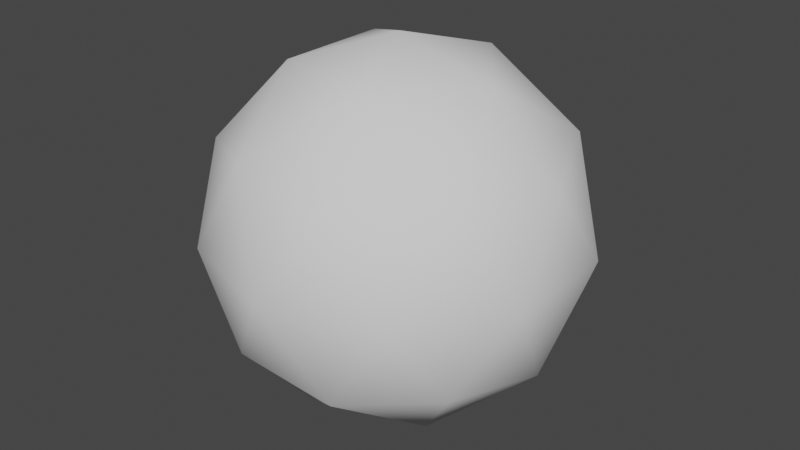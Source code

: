 # Source: IcoSphere2_smooth.blend  (saved by Blender 2.80.74; exported with 4.5.12 LTS)
import bpy
from mathutils import Matrix  # noqa: F401  (used for matrix-valued properties, if any)

bpy.ops.wm.read_factory_settings(use_empty=True)
scene = bpy.context.scene
scene.name = 'Scene'

# ---- collections
col_collection = bpy.data.collections.new('Collection'); scene.collection.children.link(col_collection)

# ---- world
world_world = bpy.data.worlds.new('World'); scene.world = world_world
world_world.use_nodes = True; world_world.node_tree.nodes.clear()
_N = world_world.node_tree.nodes; _L = world_world.node_tree.links
n0 = _N.new('ShaderNodeOutputWorld'); n0.name = 'World Output'; n0.location = (300, 300)
n1 = _N.new('ShaderNodeBackground'); n1.name = 'Background'; n1.location = (10, 300)
n1.inputs[0].default_value = (0.05088, 0.05088, 0.05088, 1.0)
_L.new(n1.outputs[0], n0.inputs[0])
n0.is_active_output = True
world_world.color = (0.05088, 0.05088, 0.05088)
world_world.use_sun_shadow = False
world_world.sun_shadow_jitter_overblur = 0.0

# ---- meshes
me_icosphere = bpy.data.meshes.new('Icosphere')
me_icosphere.from_pydata([(0.0, 0.0, 1.0), (0.8944, 0.0, 0.4472), (0.2764, 0.8506, 0.4472), (-0.7236, 0.5257, 0.4472), (-0.7236, -0.5257, 0.4472), (0.2764, -0.8506, 0.4472), (0.7236, 0.5257, -0.4472), (-0.2764, 0.8506, -0.4472), (-0.8944, 0.0, -0.4472), (-0.2764, -0.8506, -0.4472), (0.7236, -0.5257, -0.4472), (0.0, 0.0, -1.0), (0.1625, 0.5, 0.8507), (-0.4253, 0.309, 0.8507), (0.6882, 0.5, 0.5257), (-0.2629, 0.809, 0.5257), (-0.4253, -0.309, 0.8507), (0.5257, 0.0, 0.8507), (0.6882, -0.5, 0.5257), (0.1625, -0.5, 0.8507), (-0.9511, 0.309, 0.0), (-0.9511, -0.309, 0.0), (-0.8506, 0.0, 0.5257), (0.9511, 0.309, 0.0), (0.0, 1.0, 0.0), (-0.2629, -0.809, 0.5257), (-0.5878, 0.809, 0.0), (0.5878, 0.809, 0.0), (0.5878, -0.809, 0.0), (-0.5878, -0.809, 0.0), (0.9511, -0.309, 0.0), (0.0, -1.0, 0.0), (0.2629, 0.809, -0.5257), (-0.6882, 0.5, -0.5257), (-0.6882, -0.5, -0.5257), (0.4253, 0.309, -0.8507), (0.2629, -0.809, -0.5257), (-0.1625, 0.5, -0.8507), (-0.1625, -0.5, -0.8507), (-0.5257, 0.0, -0.8507), (0.8506, 0.0, -0.5257), (0.4253, -0.309, -0.8507)], [], [(2, 15, 12), (3, 22, 13), (1, 14, 17), (5, 18, 19), (4, 25, 16), (7, 26, 24), (6, 27, 23), (9, 31, 29), (6, 32, 27), (8, 34, 21), (8, 21, 20), (10, 30, 28), (7, 33, 26), (9, 36, 31), (10, 40, 30), (11, 37, 35), (11, 39, 37), (11, 38, 39), (10, 41, 40), (11, 41, 38), (38, 36, 9), (38, 41, 36), (41, 10, 36), (40, 35, 6), (40, 41, 35), (41, 11, 35), (39, 34, 8), (39, 38, 34), (38, 9, 34), (37, 33, 7), (37, 39, 33), (39, 8, 33), (35, 32, 6), (35, 37, 32), (37, 7, 32), (30, 23, 1), (30, 40, 23), (40, 6, 23), (31, 28, 5), (31, 36, 28), (36, 10, 28), (26, 20, 3), (26, 33, 20), (33, 8, 20), (28, 18, 5), (28, 30, 18), (30, 1, 18), (20, 22, 3), (20, 21, 22), (21, 4, 22), (21, 29, 4), (21, 34, 29), (34, 9, 29), (27, 24, 2), (27, 32, 24), (32, 7, 24), (29, 25, 4), (29, 31, 25), (31, 5, 25), (23, 14, 1), (23, 27, 14), (27, 2, 14), (24, 15, 2), (24, 26, 15), (26, 3, 15), (16, 19, 0), (16, 25, 19), (25, 5, 19), (19, 17, 0), (19, 18, 17), (18, 1, 17), (17, 12, 0), (17, 14, 12), (14, 2, 12), (13, 16, 0), (13, 22, 16), (22, 4, 16), (12, 13, 0), (12, 15, 13), (15, 3, 13)])
me_icosphere.polygons.foreach_set('use_smooth', [True] * 80)
_uv = me_icosphere.uv_layers.new(name='UVMap')
_uv.uv.foreach_set('vector', [0.4545, 0.3149, 0.3636, 0.3149, 0.4091, 0.3937, 0.2727, 0.3149, 0.1818, 0.3149, 0.2273, 0.3937, 0.6364, 0.3149, 0.5455, 0.3149, 0.5909, 0.3937, 0.8182, 0.3149, 0.7273, 0.3149, 0.7727, 0.3937, 1.0, 0.3149, 0.9091, 0.3149, 0.9545, 0.3937, 0.3636, 0.1575, 0.3182, 0.2362, 0.4091, 0.2362, 0.5455, 0.1575, 0.5, 0.2362, 0.5909, 0.2362, 0.9091, 0.1575, 0.8636, 0.2362, 0.9545, 0.2362, 0.5455, 0.1575, 0.4545, 0.1575, 0.5, 0.2362, 0.1818, 0.1575, 0.09091, 0.1575, 0.1364, 0.2362, 0.1818, 0.1575, 0.1364, 0.2362, 0.2273, 0.2362, 0.7273, 0.1575, 0.6818, 0.2362, 0.7727, 0.2362, 0.3636, 0.1575, 0.2727, 0.1575, 0.3182, 0.2362, 0.9091, 0.1575, 0.8182, 0.1575, 0.8636, 0.2362, 0.7273, 0.1575, 0.6364, 0.1575, 0.6818, 0.2362, 0.4545, 0.0, 0.4091, 0.07873, 0.5, 0.07873, 0.2727, 0.0, 0.2273, 0.07873, 0.3182, 0.07873, 0.09091, 0.0, 0.04545, 0.07873, 0.1364, 0.07873, 0.7273, 0.1575, 0.6818, 0.07873, 0.6364, 0.1575, 0.8182, 0.0, 0.7727, 0.07873, 0.8636, 0.07873, 0.8636, 0.07873, 0.8182, 0.1575, 0.9091, 0.1575, 0.8636, 0.07873, 0.7727, 0.07873, 0.8182, 0.1575, 0.7727, 0.07873, 0.7273, 0.1575, 0.8182, 0.1575, 0.6364, 0.1575, 0.5909, 0.07873, 0.5455, 0.1575, 0.6364, 0.1575, 0.6818, 0.07873, 0.5909, 0.07873, 0.6818, 0.07873, 0.6364, 0.0, 0.5909, 0.07873, 0.1364, 0.07873, 0.09091, 0.1575, 0.1818, 0.1575, 0.1364, 0.07873, 0.04545, 0.07873, 0.09091, 0.1575, 0.04545, 0.07873, 0.0, 0.1575, 0.09091, 0.1575, 0.3182, 0.07873, 0.2727, 0.1575, 0.3636, 0.1575, 0.3182, 0.07873, 0.2273, 0.07873, 0.2727, 0.1575, 0.2273, 0.07873, 0.1818, 0.1575, 0.2727, 0.1575, 0.5, 0.07873, 0.4545, 0.1575, 0.5455, 0.1575, 0.5, 0.07873, 0.4091, 0.07873, 0.4545, 0.1575, 0.4091, 0.07873, 0.3636, 0.1575, 0.4545, 0.1575, 0.6818, 0.2362, 0.5909, 0.2362, 0.6364, 0.3149, 0.6818, 0.2362, 0.6364, 0.1575, 0.5909, 0.2362, 0.6364, 0.1575, 0.5455, 0.1575, 0.5909, 0.2362, 0.8636, 0.2362, 0.7727, 0.2362, 0.8182, 0.3149, 0.8636, 0.2362, 0.8182, 0.1575, 0.7727, 0.2362, 0.8182, 0.1575, 0.7273, 0.1575, 0.7727, 0.2362, 0.3182, 0.2362, 0.2273, 0.2362, 0.2727, 0.3149, 0.3182, 0.2362, 0.2727, 0.1575, 0.2273, 0.2362, 0.2727, 0.1575, 0.1818, 0.1575, 0.2273, 0.2362, 0.7727, 0.2362, 0.7273, 0.3149, 0.8182, 0.3149, 0.7727, 0.2362, 0.6818, 0.2362, 0.7273, 0.3149, 0.6818, 0.2362, 0.6364, 0.3149, 0.7273, 0.3149, 0.2273, 0.2362, 0.1818, 0.3149, 0.2727, 0.3149, 0.2273, 0.2362, 0.1364, 0.2362, 0.1818, 0.3149, 0.1364, 0.2362, 0.09091, 0.3149, 0.1818, 0.3149, 0.1364, 0.2362, 0.04545, 0.2362, 0.09091, 0.3149, 0.1364, 0.2362, 0.09091, 0.1575, 0.04545, 0.2362, 0.09091, 0.1575, 0.0, 0.1575, 0.04545, 0.2362, 0.5, 0.2362, 0.4091, 0.2362, 0.4545, 0.3149, 0.5, 0.2362, 0.4545, 0.1575, 0.4091, 0.2362, 0.4545, 0.1575, 0.3636, 0.1575, 0.4091, 0.2362, 0.9545, 0.2362, 0.9091, 0.3149, 1.0, 0.3149, 0.9545, 0.2362, 0.8636, 0.2362, 0.9091, 0.3149, 0.8636, 0.2362, 0.8182, 0.3149, 0.9091, 0.3149, 0.5909, 0.2362, 0.5455, 0.3149, 0.6364, 0.3149, 0.5909, 0.2362, 0.5, 0.2362, 0.5455, 0.3149, 0.5, 0.2362, 0.4545, 0.3149, 0.5455, 0.3149, 0.4091, 0.2362, 0.3636, 0.3149, 0.4545, 0.3149, 0.4091, 0.2362, 0.3182, 0.2362, 0.3636, 0.3149, 0.3182, 0.2362, 0.2727, 0.3149, 0.3636, 0.3149, 0.9545, 0.3937, 0.8636, 0.3937, 0.9091, 0.4724, 0.9545, 0.3937, 0.9091, 0.3149, 0.8636, 0.3937, 0.9091, 0.3149, 0.8182, 0.3149, 0.8636, 0.3937, 0.7727, 0.3937, 0.6818, 0.3937, 0.7273, 0.4724, 0.7727, 0.3937, 0.7273, 0.3149, 0.6818, 0.3937, 0.7273, 0.3149, 0.6364, 0.3149, 0.6818, 0.3937, 0.5909, 0.3937, 0.5, 0.3937, 0.5455, 0.4724, 0.5909, 0.3937, 0.5455, 0.3149, 0.5, 0.3937, 0.5455, 0.3149, 0.4545, 0.3149, 0.5, 0.3937, 0.2273, 0.3937, 0.1364, 0.3937, 0.1818, 0.4724, 0.2273, 0.3937, 0.1818, 0.3149, 0.1364, 0.3937, 0.1818, 0.3149, 0.09091, 0.3149, 0.1364, 0.3937, 0.4091, 0.3937, 0.3182, 0.3937, 0.3636, 0.4724, 0.4091, 0.3937, 0.3636, 0.3149, 0.3182, 0.3937, 0.3636, 0.3149, 0.2727, 0.3149, 0.3182, 0.3937])
me_icosphere.use_remesh_preserve_volume = False
me_icosphere.use_remesh_preserve_attributes = False
me_icosphere.use_mirror_vertex_groups = False
me_icosphere.update()

# ---- objects
ob_icosphere = bpy.data.objects.new('Icosphere', me_icosphere)

# ---- transforms, parenting, visibility, modifiers, constraints
ob_icosphere.location = (0.0, 0.0, 0.0)
ob_icosphere.lineart.crease_threshold = 0.0

# ---- collection membership
col_collection.objects.link(ob_icosphere)

# ---- scene / render settings (as saved in the file)
scene.frame_start = 1; scene.frame_end = 250; scene.frame_set(1)
scene.render.engine = 'BLENDER_EEVEE_NEXT'
scene.cycles.use_denoising = False
scene.cycles.samples = 128
scene.cycles.sampling_pattern = 'TABULATED_SOBOL'
scene.cycles.use_adaptive_sampling = False
scene.cycles.use_light_tree = False
scene.view_settings.view_transform = 'Filmic'
bpy.context.view_layer.update()

# ---- added for rendering (the .blend has no active camera and no usable light): camera, sun
cam_auto = bpy.data.cameras.new('AutoCamera')
cam_auto.lens = 50.0
cam_auto.sensor_width = 36.0
cam_auto.clip_end = 1000.0
ob_auto_camera = bpy.data.objects.new('AutoCamera', cam_auto)
scene.collection.objects.link(ob_auto_camera)
ob_auto_camera.location = (3.15365, -3.78438, 2.52292)
ob_auto_camera.rotation_euler = (1.09748, -7.21219e-08, 0.694738)
scene.camera = ob_auto_camera
light_auto_sun = bpy.data.lights.new('AutoSun', 'SUN')
light_auto_sun.energy = 3.0
light_auto_sun.angle = 0.0523599
ob_auto_sun = bpy.data.objects.new('AutoSun', light_auto_sun)
scene.collection.objects.link(ob_auto_sun)
ob_auto_sun.rotation_euler = (0.872665, 0.174533, 0.523599)
bpy.context.view_layer.update()
